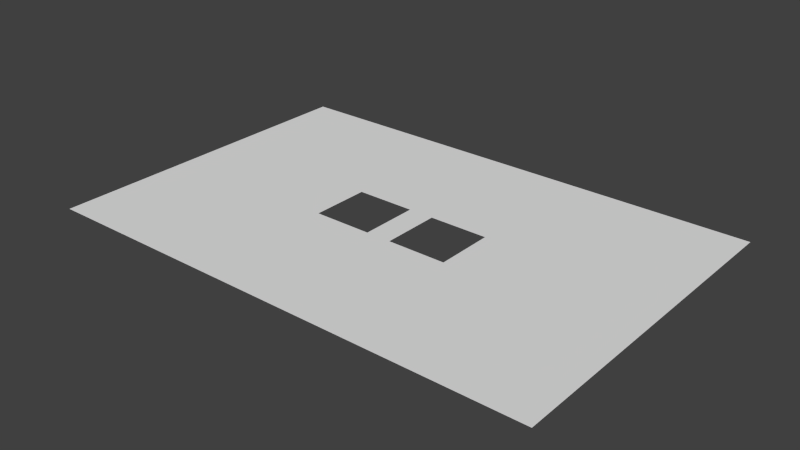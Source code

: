 # Source: Tab_Planicie.blend  (saved by Blender 2.75.0; exported with 4.5.12 LTS)
import bpy
from mathutils import Matrix  # noqa: F401  (used for matrix-valued properties, if any)

bpy.ops.wm.read_factory_settings(use_empty=True)
scene = bpy.context.scene
scene.name = 'Scene'

# ---- collections
col_collection_1 = bpy.data.collections.new('Collection 1'); scene.collection.children.link(col_collection_1)

# ---- materials (node trees are filled in below, after node groups)
mat_material = bpy.data.materials.new('Material')
mat_material.alpha_threshold = 0.0
mat_material.use_transparent_shadow = False
mat_material.roughness = 0.5

# ---- material node trees

# ---- world
world_world = bpy.data.worlds.new('World'); scene.world = world_world
world_world.color = (0.05088, 0.05088, 0.05088)
world_world.use_sun_shadow = False
world_world.sun_shadow_jitter_overblur = 0.0
world_world.cycles.sampling_method = 'MANUAL'
world_world.cycles.sample_map_resolution = 256

# ---- meshes
me_plane_002 = bpy.data.meshes.new('Plane.002')
me_plane_002.from_pydata([(-17.0, -7.0, 0.0), (17.0, -7.0, 0.0), (17.0, -40.0, 0.0), (-17.0, -40.0, 0.0), (-17.0, 7.0, 0.0), (17.0, 7.0, 0.0), (-17.0, 40.0, 0.0), (17.0, 40.0, 0.0), (-3.0, -7.0, 0.0), (3.0, -7.0, 0.0), (-3.0, 7.0, 0.0), (3.0, 7.0, 0.0), (-17.0, 40.0, 0.0), (17.0, 40.0, 0.0), (17.0, -40.0, 0.0), (60.0, -40.0, 0.0), (60.0, 40.0, 0.0), (-60.0, -40.0, 0.0), (-17.0, -40.0, 0.0), (-60.0, 40.0, 0.0)], [], [(3, 2, 1, 0), (4, 5, 7, 6), (8, 9, 11, 10), (14, 15, 16, 13), (17, 18, 12, 19)])
_uv = me_plane_002.uv_layers.new(name='UVMap')
_uv.uv.foreach_set('vector', [0.0643, 0.2142, 0.2722, 0.2142, 0.2722, 0.2631, 0.0643, 0.2631, 0.0643, 0.2632, 0.2722, 0.2632, 0.2722, 0.3121, 0.0643, 0.3121, 0.2234, 0.09174, 0.2234, 0.05506, 0.2845, 0.05506, 0.2845, 0.09174, 0.0643, 0.2141, 0.0643, 0.1346, 0.2233, 0.1346, 0.2233, 0.2141, 0.0643, 0.1345, 0.0643, 0.05506, 0.2233, 0.05506, 0.2233, 0.1345])
me_plane_002.materials.append(mat_material)
me_plane_002.use_remesh_preserve_volume = False
me_plane_002.use_remesh_preserve_attributes = False
me_plane_002.use_mirror_vertex_groups = False
me_plane_002.update()

# ---- objects
ob_plane_002 = bpy.data.objects.new('Plane.002', me_plane_002)

# ---- transforms, parenting, visibility, modifiers, constraints
ob_plane_002.location = (0.0, 0.0, 0.0)
ob_plane_002.lineart.crease_threshold = 0.0

# ---- collection membership
col_collection_1.objects.link(ob_plane_002)

# ---- scene / render settings (as saved in the file)
scene.frame_start = 1; scene.frame_end = 250; scene.frame_set(1)
scene.render.engine = 'BLENDER_EEVEE_NEXT'
scene.render.resolution_percentage = 50
scene.render.dither_intensity = 0.0
scene.cycles.use_denoising = False
scene.cycles.samples = 10
scene.cycles.sampling_pattern = 'TABULATED_SOBOL'
scene.cycles.light_sampling_threshold = 0.0
scene.cycles.use_adaptive_sampling = False
scene.cycles.use_light_tree = False
scene.cycles.blur_glossy = 0.0
scene.cycles.pixel_filter_type = 'GAUSSIAN'
scene.cycles.sample_clamp_indirect = 0.0
scene.view_settings.view_transform = 'Standard'
bpy.context.view_layer.update()

# ---- added for rendering (the .blend has no active camera and no usable light): camera, sun
cam_auto = bpy.data.cameras.new('AutoCamera')
cam_auto.lens = 50.0
cam_auto.sensor_width = 36.0
cam_auto.clip_end = 2341.82
ob_auto_camera = bpy.data.objects.new('AutoCamera', cam_auto)
scene.collection.objects.link(ob_auto_camera)
ob_auto_camera.location = (133.438, -160.125, 106.75)
ob_auto_camera.rotation_euler = (1.09748, -7.21219e-08, 0.694738)
scene.camera = ob_auto_camera
light_auto_sun = bpy.data.lights.new('AutoSun', 'SUN')
light_auto_sun.energy = 3.0
light_auto_sun.angle = 0.0523599
ob_auto_sun = bpy.data.objects.new('AutoSun', light_auto_sun)
scene.collection.objects.link(ob_auto_sun)
ob_auto_sun.rotation_euler = (0.872665, 0.174533, 0.523599)
bpy.context.view_layer.update()
